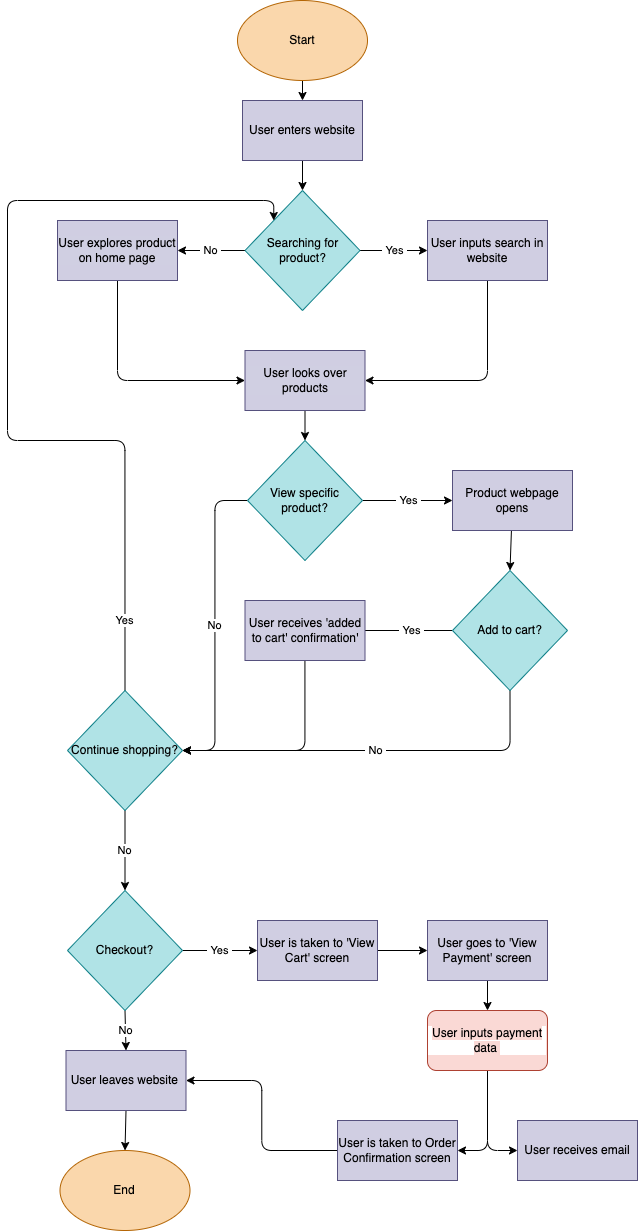

The diagram above was exported from draw.io. Its source (the exported page's mxGraphModel, read from the mxfile embedded in the PNG):
<mxGraphModel dx="1901" dy="924" grid="1" gridSize="10" guides="1" tooltips="1" connect="1" arrows="1" fold="1" page="1" pageScale="1" pageWidth="850" pageHeight="1100" math="0" shadow="0">
  <root>
    <mxCell id="0" />
    <mxCell id="1" parent="0" />
    <mxCell id="6" style="edgeStyle=none;html=1;exitX=0.5;exitY=1;exitDx=0;exitDy=0;entryX=0.5;entryY=0;entryDx=0;entryDy=0;fontColor=#000000;" edge="1" parent="1" source="2" target="4">
      <mxGeometry relative="1" as="geometry" />
    </mxCell>
    <mxCell id="2" value="&lt;font color=&quot;#000000&quot;&gt;Start&lt;/font&gt;" style="ellipse;whiteSpace=wrap;html=1;fillColor=#fad7ac;strokeColor=#b46504;" vertex="1" parent="1">
      <mxGeometry x="210" y="10" width="130" height="80" as="geometry" />
    </mxCell>
    <mxCell id="8" style="edgeStyle=none;html=1;exitX=0.5;exitY=1;exitDx=0;exitDy=0;entryX=0.5;entryY=0;entryDx=0;entryDy=0;fontColor=#000000;" edge="1" parent="1" source="4" target="5">
      <mxGeometry relative="1" as="geometry" />
    </mxCell>
    <mxCell id="4" value="&lt;font color=&quot;#000000&quot;&gt;User enters website&lt;br&gt;&lt;/font&gt;" style="whiteSpace=wrap;html=1;fillColor=#d0cee2;strokeColor=#56517e;" vertex="1" parent="1">
      <mxGeometry x="215" y="110" width="120" height="60" as="geometry" />
    </mxCell>
    <mxCell id="9" value="&lt;font style=&quot;background-color: rgb(255, 255, 255);&quot;&gt;&amp;nbsp;Yes&amp;nbsp;&lt;/font&gt;" style="edgeStyle=none;html=1;exitX=1;exitY=0.5;exitDx=0;exitDy=0;fontColor=#000000;" edge="1" parent="1" source="5">
      <mxGeometry relative="1" as="geometry">
        <mxPoint x="400" y="260" as="targetPoint" />
      </mxGeometry>
    </mxCell>
    <mxCell id="13" value="&amp;nbsp;No&amp;nbsp;" style="edgeStyle=none;html=1;exitX=0;exitY=0.5;exitDx=0;exitDy=0;entryX=1;entryY=0.5;entryDx=0;entryDy=0;labelBackgroundColor=#FFFFFF;fontColor=#000000;" edge="1" parent="1" source="5" target="12">
      <mxGeometry relative="1" as="geometry" />
    </mxCell>
    <mxCell id="5" value="&lt;font color=&quot;#000000&quot;&gt;Searching for product?&lt;/font&gt;" style="rhombus;whiteSpace=wrap;html=1;fillColor=#b0e3e6;strokeColor=#0e8088;" vertex="1" parent="1">
      <mxGeometry x="217.5" y="200" width="115" height="120" as="geometry" />
    </mxCell>
    <mxCell id="18" style="edgeStyle=orthogonalEdgeStyle;html=1;exitX=0.5;exitY=1;exitDx=0;exitDy=0;entryX=1;entryY=0.5;entryDx=0;entryDy=0;labelBackgroundColor=#FFFFFF;fontColor=#000000;" edge="1" parent="1" source="11" target="16">
      <mxGeometry relative="1" as="geometry" />
    </mxCell>
    <mxCell id="11" value="&lt;font color=&quot;#000000&quot;&gt;User inputs search in website&lt;/font&gt;" style="whiteSpace=wrap;html=1;fillColor=#d0cee2;strokeColor=#56517e;" vertex="1" parent="1">
      <mxGeometry x="400" y="230" width="120" height="60" as="geometry" />
    </mxCell>
    <mxCell id="17" style="edgeStyle=orthogonalEdgeStyle;html=1;exitX=0.5;exitY=1;exitDx=0;exitDy=0;entryX=0;entryY=0.5;entryDx=0;entryDy=0;labelBackgroundColor=#FFFFFF;fontColor=#000000;" edge="1" parent="1" source="12" target="16">
      <mxGeometry relative="1" as="geometry" />
    </mxCell>
    <mxCell id="12" value="&lt;font color=&quot;#000000&quot;&gt;User explores product on home page&lt;/font&gt;" style="whiteSpace=wrap;html=1;labelBackgroundColor=#d0cfe2;fillColor=#d0cee2;strokeColor=#56517e;" vertex="1" parent="1">
      <mxGeometry x="30" y="230" width="120" height="60" as="geometry" />
    </mxCell>
    <mxCell id="73" style="edgeStyle=none;html=1;exitX=0.5;exitY=1;exitDx=0;exitDy=0;entryX=0.5;entryY=0;entryDx=0;entryDy=0;labelBackgroundColor=#FFFFFF;fontColor=#000000;" edge="1" parent="1" source="16" target="19">
      <mxGeometry relative="1" as="geometry" />
    </mxCell>
    <mxCell id="16" value="&lt;font color=&quot;#000000&quot;&gt;User looks over products&lt;/font&gt;" style="whiteSpace=wrap;html=1;labelBackgroundColor=#d0cfe2;fillColor=#d0cee2;strokeColor=#56517e;" vertex="1" parent="1">
      <mxGeometry x="217.5" y="360" width="120" height="60" as="geometry" />
    </mxCell>
    <mxCell id="24" value="&amp;nbsp;Yes&amp;nbsp;" style="edgeStyle=orthogonalEdgeStyle;html=1;exitX=1;exitY=0.5;exitDx=0;exitDy=0;entryX=0;entryY=0.5;entryDx=0;entryDy=0;labelBackgroundColor=#FFFFFF;fontColor=#000000;" edge="1" parent="1" source="19" target="21">
      <mxGeometry relative="1" as="geometry" />
    </mxCell>
    <mxCell id="25" value="&amp;nbsp;No&amp;nbsp;" style="edgeStyle=orthogonalEdgeStyle;html=1;exitX=0;exitY=0.5;exitDx=0;exitDy=0;entryX=1;entryY=0.5;entryDx=0;entryDy=0;labelBackgroundColor=#FFFFFF;fontColor=#000000;" edge="1" parent="1" source="19" target="22">
      <mxGeometry relative="1" as="geometry" />
    </mxCell>
    <mxCell id="19" value="&lt;font color=&quot;#000000&quot;&gt;View specific product?&lt;/font&gt;" style="rhombus;whiteSpace=wrap;html=1;fillColor=#b0e3e6;strokeColor=#0e8088;" vertex="1" parent="1">
      <mxGeometry x="220" y="450" width="115" height="120" as="geometry" />
    </mxCell>
    <mxCell id="27" style="edgeStyle=none;html=1;entryX=0.5;entryY=0;entryDx=0;entryDy=0;labelBackgroundColor=#FFFFFF;fontColor=#000000;" edge="1" parent="1" source="21" target="23">
      <mxGeometry relative="1" as="geometry" />
    </mxCell>
    <mxCell id="21" value="&lt;font color=&quot;#000000&quot;&gt;Product webpage opens&lt;/font&gt;" style="whiteSpace=wrap;html=1;fillColor=#d0cee2;strokeColor=#56517e;" vertex="1" parent="1">
      <mxGeometry x="425" y="480" width="120" height="60" as="geometry" />
    </mxCell>
    <mxCell id="31" value="&amp;nbsp;Yes&amp;nbsp;" style="edgeStyle=orthogonalEdgeStyle;html=1;exitX=0.5;exitY=0;exitDx=0;exitDy=0;labelBackgroundColor=#FFFFFF;fontColor=#000000;entryX=0;entryY=0;entryDx=0;entryDy=0;" edge="1" parent="1" source="22" target="5">
      <mxGeometry x="-0.8434" relative="1" as="geometry">
        <Array as="points">
          <mxPoint x="-20" y="450" />
          <mxPoint x="-20" y="210" />
          <mxPoint x="246" y="210" />
        </Array>
        <mxPoint as="offset" />
      </mxGeometry>
    </mxCell>
    <mxCell id="40" value="&amp;nbsp;No&amp;nbsp;" style="edgeStyle=orthogonalEdgeStyle;html=1;exitX=0.5;exitY=1;exitDx=0;exitDy=0;labelBackgroundColor=#FFFFFF;fontColor=#000000;" edge="1" parent="1" source="22" target="39">
      <mxGeometry relative="1" as="geometry">
        <mxPoint x="-60" y="880" as="targetPoint" />
      </mxGeometry>
    </mxCell>
    <mxCell id="22" value="&lt;font color=&quot;#000000&quot;&gt;Continue shopping?&lt;/font&gt;" style="rhombus;whiteSpace=wrap;html=1;fillColor=#b0e3e6;strokeColor=#0e8088;" vertex="1" parent="1">
      <mxGeometry x="40" y="700" width="115" height="120" as="geometry" />
    </mxCell>
    <mxCell id="30" value="&amp;nbsp;Yes&amp;nbsp;" style="edgeStyle=none;html=1;exitX=0;exitY=0.5;exitDx=0;exitDy=0;entryX=0;entryY=0.5;entryDx=0;entryDy=0;labelBackgroundColor=#FFFFFF;fontColor=#000000;" edge="1" parent="1" source="23" target="28">
      <mxGeometry relative="1" as="geometry">
        <Array as="points" />
      </mxGeometry>
    </mxCell>
    <mxCell id="32" value="&lt;span style=&quot;background-color: rgb(255, 255, 255);&quot;&gt;&amp;nbsp;Yes&amp;nbsp;&lt;/span&gt;" style="edgeLabel;html=1;align=center;verticalAlign=middle;resizable=0;points=[];fontColor=#000000;" vertex="1" connectable="0" parent="30">
      <mxGeometry x="-0.5952" y="-1" relative="1" as="geometry">
        <mxPoint as="offset" />
      </mxGeometry>
    </mxCell>
    <mxCell id="37" value="&amp;nbsp;No&amp;nbsp;" style="edgeStyle=orthogonalEdgeStyle;html=1;exitX=0.5;exitY=1;exitDx=0;exitDy=0;entryX=1;entryY=0.5;entryDx=0;entryDy=0;labelBackgroundColor=#FFFFFF;fontColor=#000000;" edge="1" parent="1" source="23" target="22">
      <mxGeometry relative="1" as="geometry" />
    </mxCell>
    <mxCell id="23" value="&lt;font color=&quot;#000000&quot;&gt;Add to cart?&lt;/font&gt;" style="rhombus;whiteSpace=wrap;html=1;fillColor=#b0e3e6;strokeColor=#0e8088;" vertex="1" parent="1">
      <mxGeometry x="425" y="580" width="115" height="120" as="geometry" />
    </mxCell>
    <mxCell id="38" style="edgeStyle=orthogonalEdgeStyle;html=1;entryX=1;entryY=0.5;entryDx=0;entryDy=0;labelBackgroundColor=#FFFFFF;fontColor=#000000;" edge="1" parent="1" source="28" target="22">
      <mxGeometry relative="1" as="geometry">
        <Array as="points">
          <mxPoint x="278" y="760" />
        </Array>
      </mxGeometry>
    </mxCell>
    <mxCell id="28" value="&lt;font color=&quot;#000000&quot;&gt;User receives 'added to cart' confirmation'&lt;/font&gt;" style="whiteSpace=wrap;html=1;fillColor=#d0cee2;strokeColor=#56517e;" vertex="1" parent="1">
      <mxGeometry x="217.5" y="610" width="120" height="60" as="geometry" />
    </mxCell>
    <mxCell id="46" value="&amp;nbsp;No&amp;nbsp;" style="edgeStyle=none;html=1;exitX=0.5;exitY=1;exitDx=0;exitDy=0;entryX=0.5;entryY=0;entryDx=0;entryDy=0;labelBackgroundColor=#FFFFFF;fontColor=#000000;" edge="1" parent="1" source="39" target="43">
      <mxGeometry relative="1" as="geometry" />
    </mxCell>
    <mxCell id="51" value="&amp;nbsp;Yes&amp;nbsp;" style="edgeStyle=none;html=1;exitX=1;exitY=0.5;exitDx=0;exitDy=0;entryX=0;entryY=0.5;entryDx=0;entryDy=0;labelBackgroundColor=#FFFFFF;fontColor=#000000;" edge="1" parent="1" source="39" target="50">
      <mxGeometry relative="1" as="geometry" />
    </mxCell>
    <mxCell id="39" value="&lt;font color=&quot;#000000&quot;&gt;Checkout?&lt;/font&gt;" style="rhombus;whiteSpace=wrap;html=1;fillColor=#b0e3e6;strokeColor=#0e8088;" vertex="1" parent="1">
      <mxGeometry x="40" y="900" width="115" height="120" as="geometry" />
    </mxCell>
    <mxCell id="49" style="edgeStyle=none;html=1;exitX=0.5;exitY=1;exitDx=0;exitDy=0;entryX=0.5;entryY=0;entryDx=0;entryDy=0;labelBackgroundColor=#FFFFFF;fontColor=#000000;" edge="1" parent="1" source="43" target="48">
      <mxGeometry relative="1" as="geometry" />
    </mxCell>
    <mxCell id="43" value="&lt;font color=&quot;#000000&quot;&gt;User leaves website&amp;nbsp;&lt;/font&gt;" style="whiteSpace=wrap;html=1;fillColor=#d0cee2;strokeColor=#56517e;" vertex="1" parent="1">
      <mxGeometry x="38.5" y="1060" width="120" height="60" as="geometry" />
    </mxCell>
    <mxCell id="48" value="&lt;font color=&quot;#000000&quot;&gt;End&lt;/font&gt;" style="ellipse;whiteSpace=wrap;html=1;fillColor=#fad7ac;strokeColor=#b46504;" vertex="1" parent="1">
      <mxGeometry x="32.5" y="1160" width="130" height="80" as="geometry" />
    </mxCell>
    <mxCell id="53" style="edgeStyle=none;html=1;exitX=1;exitY=0.5;exitDx=0;exitDy=0;labelBackgroundColor=#FFFFFF;fontColor=#000000;" edge="1" parent="1" source="50" target="52">
      <mxGeometry relative="1" as="geometry" />
    </mxCell>
    <mxCell id="50" value="&lt;font color=&quot;#000000&quot;&gt;User is taken to 'View Cart' screen&lt;/font&gt;" style="whiteSpace=wrap;html=1;fillColor=#d0cee2;strokeColor=#56517e;" vertex="1" parent="1">
      <mxGeometry x="230" y="930" width="120" height="60" as="geometry" />
    </mxCell>
    <mxCell id="60" style="edgeStyle=none;html=1;exitX=0.5;exitY=1;exitDx=0;exitDy=0;entryX=0.5;entryY=0;entryDx=0;entryDy=0;labelBackgroundColor=#FFFFFF;fontColor=#000000;" edge="1" parent="1" source="52" target="59">
      <mxGeometry relative="1" as="geometry" />
    </mxCell>
    <mxCell id="52" value="&lt;font color=&quot;#000000&quot;&gt;User goes to 'View Payment' screen&lt;/font&gt;" style="whiteSpace=wrap;html=1;fillColor=#d0cee2;strokeColor=#56517e;" vertex="1" parent="1">
      <mxGeometry x="400" y="930" width="120" height="60" as="geometry" />
    </mxCell>
    <mxCell id="65" style="edgeStyle=orthogonalEdgeStyle;html=1;exitX=0.5;exitY=1;exitDx=0;exitDy=0;entryX=1;entryY=0.5;entryDx=0;entryDy=0;labelBackgroundColor=#FFFFFF;fontColor=#000000;" edge="1" parent="1" source="59" target="63">
      <mxGeometry relative="1" as="geometry" />
    </mxCell>
    <mxCell id="66" style="edgeStyle=orthogonalEdgeStyle;html=1;exitX=0.5;exitY=1;exitDx=0;exitDy=0;entryX=0;entryY=0.5;entryDx=0;entryDy=0;labelBackgroundColor=#FFFFFF;fontColor=#000000;" edge="1" parent="1" source="59" target="61">
      <mxGeometry relative="1" as="geometry" />
    </mxCell>
    <mxCell id="59" value="&lt;font style=&quot;background-color: rgb(250, 217, 213);&quot; color=&quot;#000000&quot;&gt;User inputs payment data&amp;nbsp;&lt;/font&gt;" style="whiteSpace=wrap;html=1;labelBackgroundColor=#FFFFFF;rounded=1;fillColor=#fad9d5;strokeColor=#ae4132;rotation=0;glass=0;" vertex="1" parent="1">
      <mxGeometry x="400" y="1020" width="120" height="60" as="geometry" />
    </mxCell>
    <mxCell id="61" value="&lt;font color=&quot;#000000&quot;&gt;User receives email&lt;/font&gt;" style="whiteSpace=wrap;html=1;fillColor=#d0cee2;strokeColor=#56517e;" vertex="1" parent="1">
      <mxGeometry x="490" y="1130" width="120" height="60" as="geometry" />
    </mxCell>
    <mxCell id="71" style="edgeStyle=orthogonalEdgeStyle;html=1;exitX=0;exitY=0.5;exitDx=0;exitDy=0;entryX=1;entryY=0.5;entryDx=0;entryDy=0;labelBackgroundColor=#FFFFFF;fontColor=#000000;" edge="1" parent="1" source="63" target="43">
      <mxGeometry relative="1" as="geometry" />
    </mxCell>
    <mxCell id="63" value="&lt;font color=&quot;#000000&quot;&gt;User is taken to Order Confirmation screen&lt;/font&gt;" style="whiteSpace=wrap;html=1;fillColor=#d0cee2;strokeColor=#56517e;" vertex="1" parent="1">
      <mxGeometry x="310" y="1130" width="120" height="60" as="geometry" />
    </mxCell>
  </root>
</mxGraphModel>